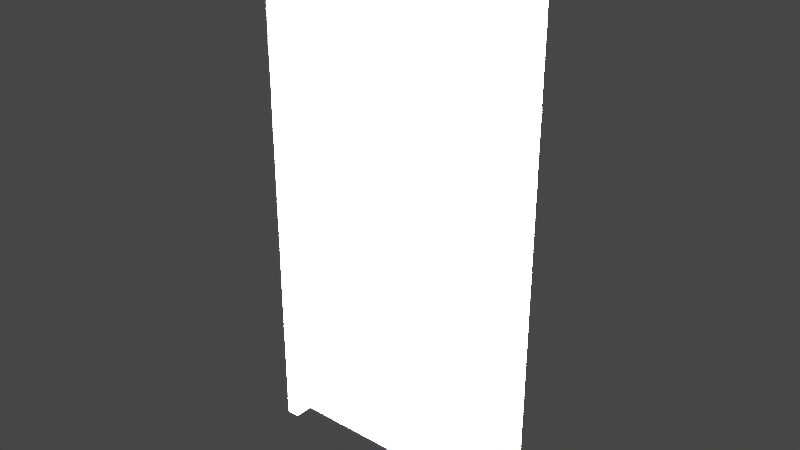 # Source: ef-tuer_low.blend  (saved by Blender 3.6.13; exported with 4.5.12 LTS)
import bpy
from mathutils import Matrix  # noqa: F401  (used for matrix-valued properties, if any)

bpy.ops.wm.read_factory_settings(use_empty=True)
scene = bpy.context.scene
scene.name = 'Scene'

# ---- collections
col_collection = bpy.data.collections.new('Collection'); scene.collection.children.link(col_collection)

# ---- world
world_world = bpy.data.worlds.new('World'); scene.world = world_world
world_world.use_nodes = True; world_world.node_tree.nodes.clear()
_N = world_world.node_tree.nodes; _L = world_world.node_tree.links
n0 = _N.new('ShaderNodeOutputWorld'); n0.name = 'World Output'; n0.location = (300, 300)
n1 = _N.new('ShaderNodeBackground'); n1.name = 'Background'; n1.location = (10, 300)
n1.inputs[0].default_value = (0.05088, 0.05088, 0.05088, 1.0)
_L.new(n1.outputs[0], n0.inputs[0])
n0.is_active_output = True
world_world.color = (0.05088, 0.05088, 0.05088)
world_world.use_sun_shadow = False
world_world.sun_shadow_jitter_overblur = 0.0

# ---- lights
light_bereich = bpy.data.lights.new('Bereich', 'SUN')
light_bereich.transmission_factor = 0.0
light_bereich.energy = 1000.0
light_bereich.shadow_cascade_exponent = 0.4694

# ---- meshes
me_fl_che = bpy.data.meshes.new('Fläche')
me_fl_che.from_pydata([(-0.55, 0.08, 1.192e-07), (0.55, 0.08, 1.192e-07), (0.55, 0.0, 1.192e-07), (0.55, 0.0, 2.15), (0.6, 0.0, 1.192e-07), (0.6, 0.0, 2.2), (-0.55, 0.0, 1.192e-07), (-0.55, 0.0, 2.15), (-0.6, 0.0, 1.192e-07), (-0.6, 0.0, 2.2), (-0.55, 0.08, 2.15), (0.55, 0.08, 2.15)], [], [(11, 1, 2, 3), (3, 2, 4, 5), (0, 10, 7, 6), (6, 7, 9, 8), (5, 9, 7, 3), (10, 11, 3, 7), (10, 0, 1, 11)])
_uv = me_fl_che.uv_layers.new(name='UV-Map')
_uv.uv.foreach_set('vector', [1.0, 1.0, 1.0, 0.0, 1.0, 0.0, 1.0, 1.0, 1.0, 1.0, 1.0, 0.0, 1.0, 0.0, 1.0, 1.0, 0.0, 0.0, 0.0, 1.0, 0.0, 1.0, 0.0, 0.0, 0.0, 0.0, 0.0, 1.0, 0.0, 1.0, 0.0, 0.0, 1.0, 1.0, 0.0, 1.0, 0.0, 1.0, 0.0, 0.0, 0.0, 1.0, 1.0, 1.0, 0.0, 0.0, 0.0, 1.0, 0.0, 1.0, 0.0, 0.0, 1.0, 0.0, 1.0, 1.0])
me_fl_che.update()

# ---- objects
ob_ef_tuer_low = bpy.data.objects.new('ef-tuer_low', me_fl_che)
ob_bereich = bpy.data.objects.new('Bereich', light_bereich)

# ---- transforms, parenting, visibility, modifiers, constraints
ob_ef_tuer_low.location = (0.0, 0.0, 0.0)
ob_bereich.location = (3.774, -5.94, 6.049)
ob_bereich.rotation_euler = (0.8285, 0.5492, 0.09)

# ---- collection membership
col_collection.objects.link(ob_ef_tuer_low)
col_collection.objects.link(ob_bereich)

# ---- scene / render settings (as saved in the file)
scene.frame_start = 1; scene.frame_end = 250; scene.frame_set(0)
scene.render.engine = 'BLENDER_EEVEE_NEXT'
scene.cycles.sampling_pattern = 'TABULATED_SOBOL'
scene.view_settings.view_transform = 'Filmic'
bpy.context.view_layer.update()

# ---- added for rendering (the .blend has no active camera): camera
cam_auto = bpy.data.cameras.new('AutoCamera')
cam_auto.lens = 50.0
cam_auto.sensor_width = 36.0
cam_auto.clip_end = 1000.0
ob_auto_camera = bpy.data.objects.new('AutoCamera', cam_auto)
scene.collection.objects.link(ob_auto_camera)
ob_auto_camera.location = (2.31979, -2.74374, 2.95583)
ob_auto_camera.rotation_euler = (1.09748, -7.21219e-08, 0.694738)
scene.camera = ob_auto_camera
bpy.context.view_layer.update()
